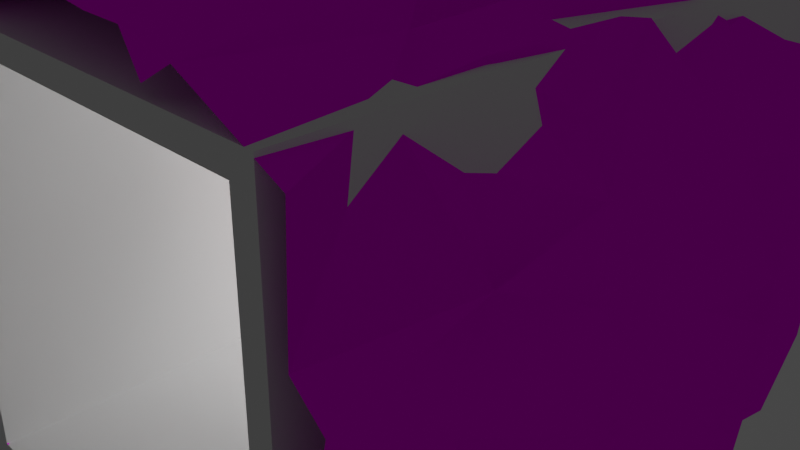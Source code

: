 # Source: cenarioTeste.blend  (saved by Blender 3.3.6; exported with 4.5.12 LTS)
import bpy
from mathutils import Matrix  # noqa: F401  (used for matrix-valued properties, if any)

bpy.ops.wm.read_factory_settings(use_empty=True)
scene = bpy.context.scene
scene.name = 'Scene'

# ---- collections
col_collection = bpy.data.collections.new('Collection'); scene.collection.children.link(col_collection)
col_laterais = bpy.data.collections.new('Laterais'); scene.collection.children.link(col_laterais)

# ---- images (referenced by path relative to the original .blend; pixels are not part of the script)
import os
ASSET_DIR = os.environ.get("B2B_ASSET_DIR", "")  # directory of the original .blend (textures are referenced by path, not embedded)
HERE = os.path.dirname(os.path.abspath(__file__))  # packed textures are extracted next to this script under _unpacked/

def load_image(name, relpath, width, height, colorspace="sRGB"):
    """Load a texture the original file referenced (path relative to the .blend, or extracted next to this script)."""
    p = next((c for c in (os.path.join(HERE, relpath), os.path.join(ASSET_DIR, relpath)) if relpath and os.path.exists(c)), "")
    if p:
        img = bpy.data.images.load(p, check_existing=True)
        img.name = name
    else:  # same state as the original file: an image datablock whose file is absent (Cycles renders it pink)
        img = bpy.data.images.new(name, width, height)
        img.source = "FILE"
        img.filepath = "//" + (relpath or name)
    img.colorspace_settings.name = colorspace
    return img
img_diffusepista = load_image('DiffusePista', 'DiffusePista.png', 1024, 1024, 'sRGB')

# ---- materials (node trees are filled in below, after node groups)
mat_olho_004 = bpy.data.materials.new('olho.004')
mat_vermeio_001 = bpy.data.materials.new('Vermeio.001')
mat_material_001 = bpy.data.materials.new('Material.001')
mat_carne = bpy.data.materials.new('Carne')

# ---- node groups
ng_auto_smooth = bpy.data.node_groups.new('Auto Smooth', 'GeometryNodeTree')
_s = ng_auto_smooth.interface.new_socket(name='Geometry', in_out='OUTPUT', socket_type='NodeSocketGeometry')
_s = ng_auto_smooth.interface.new_socket(name='Geometry', in_out='INPUT', socket_type='NodeSocketGeometry')
_s = ng_auto_smooth.interface.new_socket(name='Angle', in_out='INPUT', socket_type='NodeSocketFloat')
_s.subtype = 'ANGLE'
_s.min_value = 0.0
_s.max_value = 3.142
ng_auto_smooth.is_modifier = True
_N = ng_auto_smooth.nodes; _L = ng_auto_smooth.links
n0 = _N.new('NodeGroupOutput'); n0.name = 'Group Output'; n0.location = (480, -100)
n1 = _N.new('NodeGroupInput'); n1.name = 'Group Input'; n1.location = (-420, -300)
n2 = _N.new('NodeGroupInput'); n2.name = 'Group Input.001'; n2.location = (-60, -100)
n3 = _N.new('GeometryNodeSetShadeSmooth'); n3.name = 'Set Shade Smooth'; n3.location = (120, -100)
n3.domain = 'EDGE'
n4 = _N.new('GeometryNodeSetShadeSmooth'); n4.name = 'Set Shade Smooth.001'; n4.location = (300, -100)
n5 = _N.new('GeometryNodeInputMeshEdgeAngle'); n5.name = 'Edge Angle'; n5.location = (-420, -220)
n6 = _N.new('GeometryNodeInputEdgeSmooth'); n6.name = 'Is Edge Smooth'; n6.location = (-60, -160)
n7 = _N.new('GeometryNodeInputShadeSmooth'); n7.name = 'Is Face Smooth'; n7.location = (-240, -340)
n8 = _N.new('FunctionNodeBooleanMath'); n8.name = 'Boolean Math'; n8.location = (-60, -220)
n9 = _N.new('FunctionNodeCompare'); n9.name = 'Compare'; n9.location = (-240, -180)
n9.operation = 'LESS_EQUAL'
_L.new(n5.outputs[0], n9.inputs[0])
_L.new(n4.outputs[0], n0.inputs[0])
_L.new(n1.outputs[1], n9.inputs[1])
_L.new(n9.outputs[0], n8.inputs[0])
_L.new(n7.outputs[0], n8.inputs[1])
_L.new(n2.outputs[0], n3.inputs[0])
_L.new(n6.outputs[0], n3.inputs[1])
_L.new(n3.outputs[0], n4.inputs[0])
_L.new(n8.outputs[0], n3.inputs[2])
n0.is_active_output = True

# ---- material node trees
mat_olho_004.use_nodes = True; mat_olho_004.node_tree.nodes.clear()
_N = mat_olho_004.node_tree.nodes; _L = mat_olho_004.node_tree.links
n0 = _N.new('ShaderNodeBsdfPrincipled'); n0.name = 'Principled BSDF'; n0.location = (10, 300)
n0.distribution = 'GGX'
n0.subsurface_method = 'RANDOM_WALK_SKIN'
n0.inputs[0].default_value = (0.3032, 0.0, 0.0, 1.0)
n0.inputs[3].default_value = 1.45
n0.inputs[27].default_value = (0.0, 0.0, 0.0, 1.0)
n0.inputs[28].default_value = 1.0
n1 = _N.new('ShaderNodeOutputMaterial'); n1.name = 'Material Output'; n1.location = (300, 300)
_L.new(n0.outputs[0], n1.inputs[0])
n1.is_active_output = True
mat_vermeio_001.use_nodes = True; mat_vermeio_001.node_tree.nodes.clear()
_N = mat_vermeio_001.node_tree.nodes; _L = mat_vermeio_001.node_tree.links
n0 = _N.new('ShaderNodeBsdfPrincipled'); n0.name = 'Principled BSDF'; n0.location = (10, 300)
n0.distribution = 'GGX'
n0.subsurface_method = 'RANDOM_WALK_SKIN'
n0.inputs[0].default_value = (1.0, 1.0, 1.0, 1.0)
n0.inputs[3].default_value = 1.45
n0.inputs[27].default_value = (0.0, 0.0, 0.0, 1.0)
n0.inputs[28].default_value = 1.0
n1 = _N.new('ShaderNodeOutputMaterial'); n1.name = 'Material Output'; n1.location = (300, 300)
_L.new(n0.outputs[0], n1.inputs[0])
n1.is_active_output = True
mat_material_001.use_nodes = True; mat_material_001.node_tree.nodes.clear()
_N = mat_material_001.node_tree.nodes; _L = mat_material_001.node_tree.links
n0 = _N.new('ShaderNodeBsdfPrincipled'); n0.name = 'Principled BSDF'; n0.location = (10, 300)
n0.distribution = 'GGX'
n0.subsurface_method = 'RANDOM_WALK_SKIN'
n0.inputs[0].default_value = (0.0, 0.0, 0.0, 1.0)
n0.inputs[3].default_value = 1.45
n0.inputs[27].default_value = (0.0, 0.0, 0.0, 1.0)
n0.inputs[28].default_value = 1.0
n1 = _N.new('ShaderNodeOutputMaterial'); n1.name = 'Material Output'; n1.location = (300, 300)
_L.new(n0.outputs[0], n1.inputs[0])
n1.is_active_output = True
mat_carne.use_nodes = True; mat_carne.node_tree.nodes.clear()
_N = mat_carne.node_tree.nodes; _L = mat_carne.node_tree.links
n0 = _N.new('ShaderNodeTexNoise'); n0.name = 'Noise Texture'; n0.location = (-519, 259)
n0.inputs[2].default_value = 5.8
n0.inputs[3].default_value = 0.0
n0.inputs[4].default_value = 1.0
n0.inputs[8].default_value = 0.7
n1 = _N.new('ShaderNodeTexNoise'); n1.name = 'Musgrave Texture'; n1.location = (-351, 264)
n1.width = 150
n1.normalize = False
n1.inputs[2].default_value = 1.7
n1.inputs[3].default_value = 0.0
n1.inputs[4].default_value = 0.25
n2 = _N.new('ShaderNodeValToRGB'); n2.name = 'ColorRamp'; n2.location = (-110, 193)
while len(n2.color_ramp.elements) > 1: n2.color_ramp.elements.remove(n2.color_ramp.elements[-1])
n2.color_ramp.elements[0].position = 0.0; n2.color_ramp.elements[0].color = (1.0, 0.0, 0.0, 1.0)
_e = n2.color_ramp.elements.new(1.0); _e.color = (0.4557, 0.0, 0.0, 1.0)
n3 = _N.new('ShaderNodeBsdfPrincipled'); n3.name = 'Principled BSDF'; n3.location = (293, 298)
n3.inputs[3].default_value = 1.45
n3.inputs[13].default_value = 0.0
n3.inputs[27].default_value = (0.0, 0.0, 0.0, 1.0)
n3.inputs[28].default_value = 1.0
n4 = _N.new('ShaderNodeMixShader'); n4.name = 'Mix Shader'; n4.location = (797, 245)
n5 = _N.new('ShaderNodeOutputMaterial'); n5.name = 'Material Output'; n5.location = (1033, 293)
n6 = _N.new('ShaderNodeTexImage'); n6.name = 'Image Texture'; n6.location = (244, 918)
n6.image = img_diffusepista
n7 = _N.new('ShaderNodeBsdfPrincipled'); n7.name = 'Principled BSDF.001'; n7.location = (645, 967)
n7.distribution = 'GGX'
n7.subsurface_method = 'RANDOM_WALK_SKIN'
n7.inputs[3].default_value = 1.45
n7.inputs[13].default_value = 0.0
n7.inputs[27].default_value = (0.0, 0.0, 0.0, 1.0)
n7.inputs[28].default_value = 1.0
_L.new(n0.outputs[1], n1.inputs[0])
_L.new(n1.outputs[0], n2.inputs[0])
_L.new(n3.outputs[0], n4.inputs[1])
_L.new(n1.outputs[0], n4.inputs[0])
_L.new(n2.outputs[0], n3.inputs[0])
_L.new(n7.outputs[0], n5.inputs[0])
_L.new(n6.outputs[0], n7.inputs[0])
n5.is_active_output = True

# ---- world
world_world = bpy.data.worlds.new('World'); scene.world = world_world
world_world.use_nodes = True; world_world.node_tree.nodes.clear()
_N = world_world.node_tree.nodes; _L = world_world.node_tree.links
n0 = _N.new('ShaderNodeOutputWorld'); n0.name = 'World Output'; n0.location = (300, 300)
n1 = _N.new('ShaderNodeBackground'); n1.name = 'Background'; n1.location = (10, 300)
n1.inputs[0].default_value = (0.05088, 0.05088, 0.05088, 1.0)
_L.new(n1.outputs[0], n0.inputs[0])
n0.is_active_output = True
world_world.color = (0.05088, 0.05088, 0.05088)
world_world.use_sun_shadow = False
world_world.sun_shadow_jitter_overblur = 0.0

# ---- cameras
cam_camera = bpy.data.cameras.new('Camera')
cam_camera.clip_end = 100.0
cam_camera.ortho_scale = 7.314

# ---- lights
light_light = bpy.data.lights.new('Light', 'POINT')
light_light.transmission_factor = 0.0
light_light.energy = 1000.0
light_light.shadow_soft_size = 0.1
light_light.shadow_maximum_resolution = 0.006
light_light.use_absolute_resolution = True

# ---- meshes
me_plane_008 = bpy.data.meshes.new('Plane.008')
me_plane_008.from_pydata([(-1.018, -1.132, 0.9926), (1.339, -0.7753, -0.4246), (1.225, -0.9554, 1.172), (-1.021, -0.8852, -1.213), (0.2544, 0.2664, 0.01499), (-1.223, -1.029, 0.3471), (0.5373, -0.6866, -1.283), (0.4766, -0.8843, 1.31), (-0.4745, 0.163, 0.7416), (-0.3513, -0.4037, -1.327), (1.196, -0.5859, -1.125), (-0.3406, -0.8115, 1.173), (-0.4952, 0.2053, -0.01484), (-1.191, -0.8014, -0.4908), (0.2232, 0.2212, 0.7613), (1.25, -0.6915, 0.4117), (-1.168, -0.834, 0.7181), (-0.87, -0.006213, 0.6996), (-1.075, -0.5, -0.8435), (-0.7092, -0.806, -1.36), (0.3016, 0.092, -0.3361), (0.829, -0.6207, -1.129), (0.3172, -0.242, 1.055), (0.8484, -0.2155, 0.7622), (-0.06747, 0.2932, -0.01485), (1.345, -0.6838, 0.0145), (-1.309, -0.6457, -0.06241), (0.1316, -0.5913, -1.178), (-0.0824, 0.1739, 0.8498), (0.2745, 0.09866, 0.3912), (0.07234, -0.8215, 1.225), (-0.5028, 0.1533, 0.3652), (0.8271, -0.9205, 1.164), (1.131, -0.9358, 0.7006), (0.6489, 0.0321, 0.02993), (1.348, -0.6498, -0.8586), (-0.7048, -0.02705, 0.001003), (-0.3549, -0.003928, -0.4737), (-0.746, -1.01, 1.151), (-0.4476, 0.01648, 1.118), (-0.7892, -0.3732, 1.066), (-0.6732, -0.05739, -0.2778), (0.6656, -0.1065, -0.3481), (0.4285, -0.105, 0.985), (-0.9397, -0.1482, 0.316), (-0.06378, 0.1329, -0.3867), (-0.08974, -0.02843, 1.109), (0.6651, -0.04893, 0.3748), (-0.1139, 0.2721, 0.3884)], [], [(18, 41, 19, 3), (32, 2, 33, 43), (29, 47, 34, 4), (20, 42, 21, 6), (16, 40, 17, 5), (45, 20, 6, 27), (24, 4, 20, 45), (38, 11, 39, 40), (42, 35, 10, 21), (41, 37, 9, 19), (40, 39, 8, 17), (23, 15, 25, 47), (46, 22, 14, 28), (26, 44, 36, 13), (0, 38, 40, 16), (22, 43, 23, 14), (36, 12, 37, 41), (4, 34, 42, 20), (5, 17, 44, 26), (7, 32, 43, 22), (8, 28, 48, 31), (30, 7, 22, 46), (17, 8, 31, 44), (44, 31, 12, 36), (28, 14, 29, 48), (11, 30, 46, 39), (12, 24, 45, 37), (13, 36, 41, 18), (14, 23, 47, 29), (37, 45, 27, 9), (43, 33, 15, 23), (39, 46, 28, 8), (31, 48, 24, 12), (48, 29, 4, 24), (34, 1, 35, 42), (47, 25, 1, 34)])
_uv = me_plane_008.uv_layers.new(name='UVMap')
_uv.uv.foreach_set('vector', [0.125, 0.75, 0.25, 0.75, 0.25, 0.875, 0.125, 0.875, 0.75, 0.125, 0.875, 0.125, 0.875, 0.25, 0.75, 0.25, 0.625, 0.5, 0.75, 0.5, 0.75, 0.625, 0.625, 0.625, 0.625, 0.75, 0.75, 0.75, 0.75, 0.875, 0.625, 0.875, 0.125, 0.25, 0.25, 0.25, 0.25, 0.375, 0.125, 0.375, 0.5, 0.75, 0.625, 0.75, 0.625, 0.875, 0.5, 0.875, 0.5, 0.625, 0.625, 0.625, 0.625, 0.75, 0.5, 0.75, 0.25, 0.125, 0.375, 0.125, 0.375, 0.25, 0.25, 0.25, 0.75, 0.75, 0.875, 0.75, 0.875, 0.875, 0.75, 0.875, 0.25, 0.75, 0.375, 0.75, 0.375, 0.875, 0.25, 0.875, 0.25, 0.25, 0.375, 0.25, 0.375, 0.375, 0.25, 0.375, 0.75, 0.375, 0.875, 0.375, 0.875, 0.5, 0.75, 0.5, 0.5, 0.25, 0.625, 0.25, 0.625, 0.375, 0.5, 0.375, 0.125, 0.5, 0.25, 0.5, 0.25, 0.625, 0.125, 0.625, 0.125, 0.125, 0.25, 0.125, 0.25, 0.25, 0.125, 0.25, 0.625, 0.25, 0.75, 0.25, 0.75, 0.375, 0.625, 0.375, 0.25, 0.625, 0.375, 0.625, 0.375, 0.75, 0.25, 0.75, 0.625, 0.625, 0.75, 0.625, 0.75, 0.75, 0.625, 0.75, 0.125, 0.375, 0.25, 0.375, 0.25, 0.5, 0.125, 0.5, 0.625, 0.125, 0.75, 0.125, 0.75, 0.25, 0.625, 0.25, 0.375, 0.375, 0.5, 0.375, 0.5, 0.5, 0.375, 0.5, 0.5, 0.125, 0.625, 0.125, 0.625, 0.25, 0.5, 0.25, 0.25, 0.375, 0.375, 0.375, 0.375, 0.5, 0.25, 0.5, 0.25, 0.5, 0.375, 0.5, 0.375, 0.625, 0.25, 0.625, 0.5, 0.375, 0.625, 0.375, 0.625, 0.5, 0.5, 0.5, 0.375, 0.125, 0.5, 0.125, 0.5, 0.25, 0.375, 0.25, 0.375, 0.625, 0.5, 0.625, 0.5, 0.75, 0.375, 0.75, 0.125, 0.625, 0.25, 0.625, 0.25, 0.75, 0.125, 0.75, 0.625, 0.375, 0.75, 0.375, 0.75, 0.5, 0.625, 0.5, 0.375, 0.75, 0.5, 0.75, 0.5, 0.875, 0.375, 0.875, 0.75, 0.25, 0.875, 0.25, 0.875, 0.375, 0.75, 0.375, 0.375, 0.25, 0.5, 0.25, 0.5, 0.375, 0.375, 0.375, 0.375, 0.5, 0.5, 0.5, 0.5, 0.625, 0.375, 0.625, 0.5, 0.5, 0.625, 0.5, 0.625, 0.625, 0.5, 0.625, 0.75, 0.625, 0.875, 0.625, 0.875, 0.75, 0.75, 0.75, 0.75, 0.5, 0.875, 0.5, 0.875, 0.625, 0.75, 0.625])
me_plane_008.materials.append(mat_olho_004)
me_plane_008.materials.append(mat_vermeio_001)
me_plane_008.materials.append(mat_material_001)
me_plane_008.update()
me_plane_010 = bpy.data.meshes.new('Plane.010')
me_plane_010.from_pydata([(2.191e-09, 0.3748, 0.1468), (2.191e-09, 0.2577, -0.02851), (2.191e-09, 0.08233, -0.1457), (0.1462, 0.3748, 0.2074), (0.2702, 0.2577, 0.08342), (0.3531, 0.08233, 0.0005814), (0.2068, 0.3748, 0.3536), (0.3822, 0.2577, 0.3536), (0.4993, 0.08233, 0.3536), (0.1462, 0.3748, 0.4999), (0.2702, 0.2577, 0.6239), (0.3531, 0.08233, 0.7067), (3.387e-09, 0.3748, 0.5605), (1.949e-08, 0.2577, 0.7358), (1.949e-08, 0.08233, 0.853), (-3.122e-08, 0.416, 0.3536), (-0.1462, 0.3748, 0.4999), (-0.2702, 0.2577, 0.6239), (-0.3531, 0.08233, 0.7067), (-0.2068, 0.3748, 0.3536), (-0.3822, 0.2577, 0.3536), (-0.4993, 0.08233, 0.3536), (-0.1462, 0.3748, 0.2074), (-0.2702, 0.2577, 0.08342), (-0.3531, 0.08233, 0.0005814)], [], [(2, 1, 4, 5), (0, 15, 3), (1, 0, 3, 4), (5, 4, 7, 8), (3, 15, 6), (4, 3, 6, 7), (7, 6, 9, 10), (8, 7, 10, 11), (6, 15, 9), (10, 9, 12, 13), (11, 10, 13, 14), (9, 15, 12), (14, 13, 17, 18), (12, 15, 16), (13, 12, 16, 17), (16, 15, 19), (17, 16, 19, 20), (18, 17, 20, 21), (20, 19, 22, 23), (21, 20, 23, 24), (19, 15, 22), (24, 23, 1, 2), (22, 15, 0), (23, 22, 0, 1)])
me_plane_010.polygons.foreach_set('use_smooth', [True] * 24)
me_plane_010.polygons.foreach_set('material_index', [1, 2, 1, 1, 2, 1, 1, 1, 2, 1, 1, 2, 1, 2, 1, 2, 1, 1, 1, 1, 2, 1, 2, 1])
_uv = me_plane_010.uv_layers.new(name='UVMap')
_uv.uv.foreach_set('vector', [0.75, 0.625, 0.75, 0.75, 0.625, 0.75, 0.625, 0.625, 0.75, 0.875, 0.6875, 1.0, 0.625, 0.875, 0.75, 0.75, 0.75, 0.875, 0.625, 0.875, 0.625, 0.75, 0.625, 0.625, 0.625, 0.75, 0.5, 0.75, 0.5, 0.625, 0.625, 0.875, 0.5625, 1.0, 0.5, 0.875, 0.625, 0.75, 0.625, 0.875, 0.5, 0.875, 0.5, 0.75, 0.5, 0.75, 0.5, 0.875, 0.375, 0.875, 0.375, 0.75, 0.5, 0.625, 0.5, 0.75, 0.375, 0.75, 0.375, 0.625, 0.5, 0.875, 0.4375, 1.0, 0.375, 0.875, 0.375, 0.75, 0.375, 0.875, 0.25, 0.875, 0.25, 0.75, 0.375, 0.625, 0.375, 0.75, 0.25, 0.75, 0.25, 0.625, 0.375, 0.875, 0.3125, 1.0, 0.25, 0.875, 0.25, 0.625, 0.25, 0.75, 0.125, 0.75, 0.125, 0.625, 0.25, 0.875, 0.1875, 1.0, 0.125, 0.875, 0.25, 0.75, 0.25, 0.875, 0.125, 0.875, 0.125, 0.75, 0.125, 0.875, 0.0625, 1.0, 0.0, 0.875, 0.125, 0.75, 0.125, 0.875, 0.0, 0.875, 0.0, 0.75, 0.125, 0.625, 0.125, 0.75, 0.0, 0.75, 0.0, 0.625, 1.0, 0.75, 1.0, 0.875, 0.875, 0.875, 0.875, 0.75, 1.0, 0.625, 1.0, 0.75, 0.875, 0.75, 0.875, 0.625, 1.0, 0.875, 0.9375, 1.0, 0.875, 0.875, 0.875, 0.625, 0.875, 0.75, 0.75, 0.75, 0.75, 0.625, 0.875, 0.875, 0.8125, 1.0, 0.75, 0.875, 0.875, 0.75, 0.875, 0.875, 0.75, 0.875, 0.75, 0.75])
me_plane_010.materials.append(mat_olho_004)
me_plane_010.materials.append(mat_vermeio_001)
me_plane_010.materials.append(mat_material_001)
me_plane_010.update()
me_plane_007 = bpy.data.meshes.new('Plane.007')
me_plane_007.from_pydata([(-2.046, -3.5, -2.327), (2.472, -3.5, -2.802), (2.978, -0.3481, -0.8862), (1.469, 0.7642, -2.586), (-2.525, -1.169, 2.45), (-1.187, 2.553, 2.509), (1.314, -3.5, 2.609), (-2.899, -1.996, -2.284), (-3.128, -3.5, -0.6297), (0.6719, -3.5, 2.953), (1.562, 2.488, -2.804), (-1.71, 2.438, 2.649), (-1.582, 0.1569, -2.676), (-3.072, -1.589, 0.6481), (3.203, 0.9564, 1.384), (3.008, -2.216, -0.6724), (-1.153, -0.1837, 2.782), (1.243, -1.526, 2.829), (-3.259, 1.168, 0.428), (2.34, -1.397, 2.561), (2.122, 0.3591, 2.467), (3.055, -0.7683, 0.5894), (-2.501, 1.437, 2.445), (3.104, 1.928, -0.2358), (-0.2158, -0.3404, 3.074), (2.814, -3.5, -0.3813), (-3.082, -0.7749, -0.3548), (-2.558, -3.5, 1.082), (-2.567, 0.5714, 2.102), (-1.185, 2.589, -2.751), (2.444, -1.693, 1.868), (-1.099, -3.5, 2.839), (1.537, -1.337, 2.573), (-1.554, 0.7382, -2.952), (2.355, -2.348, 2.472), (0.2828, -1.877, 3.05), (-0.2407, -1.929, -3.211), (3.065, -3.5, 0.774), (-3.051, 2.47, 0.6854), (-2.544, 0.6891, 1.023), (-2.591, -3.5, 2.03), (-1.703, -3.5, 2.506), (1.726, -1.269, -2.736), (-2.175, -0.9153, -2.558), (-3.251, -3.5, 0.7572), (-1.989, 0.1543, 2.673), (2.897, 2.401, -0.9844), (-2.855, -3.5, -1.834), (-2.415, -3.5, 2.525), (2.006, 2.686, -2.63), (2.305, 2.662, 2.31), (0.7389, -0.2799, 3.091), (2.677, -0.5777, 1.966), (-2.415, -2.675, -2.479), (2.561, -1.431, -1.452), (2.798, 0.9226, -1.35), (3.049, -2.353, 0.1633), (-1.532, -1.577, 2.596), (-1.478, -1.02, 2.615), (-0.7966, -3.5, 3.104), (0.8243, 1.645, 3.131), (1.283, 0.6623, 2.53), (2.571, 1.449, 2.257), (2.131, 0.898, 2.87), (2.643, 0.1539, 2.597), (-1.407, 1.146, 2.298), (-0.4308, 2.042, 3.031), (-1.05, 1.584, 3.071), (-0.9606, -1.428, -2.915), (-1.613, 1.887, -2.804), (-0.5328, 0.8462, -3.143), (-0.137, -0.04517, -3.146), (2.511, -2.216, -2.661), (2.736, -3.5, -1.638), (2.893, 2.084, -2.551), (-2.305, 2.005, -2.435), (-2.665, 2.504, -2.095), (-2.706, -2.003, 2.149), (-2.793, -0.676, -1.513), (-2.99, 2.289, -0.8017), (-2.582, 0.294, -1.695), (2.704, -0.2754, 1.199), (1.105, -3.5, 2.952), (1.556, -3.5, -2.571), (1.479, -2.482, -2.91), (2.721, -3.5, 1.077), (-1.344, -2.424, 2.774), (-1.505, -2.371, -2.805), (2.083, 0.1169, -2.747), (-2.952, -3.006, 1.326), (-2.648, -1.421, 1.149), (-2.643, 0.124, -2.511), (-3.227, 0.5003, -0.6247), (2.982, 0.9375, -0.1708), (2.754, 0.1568, -2.04), (0.8275, 1.954, -3.062), (1.692, -3.5, 2.83), (-0.7521, -2.268, 3.297), (3.213, -2.175, 1.352), (-3.221, 0.1737, 0.5343), (-2.655, -0.1573, 1.753), (1.128, -3.5, -2.803), (-2.097, -3.5, -3.111), (0.8389, -0.716, -3.419), (-2.821, -1.612, -0.9105), (2.776, -0.6233, -2.502), (-0.9281, -3.5, -3.059), (2.784, -3.5, 2.327), (2.446, 2.615, -2.692), (-0.9071, 2.809, -2.966), (-2.692, 2.631, 2.175), (1.266, 2.535, 2.724), (-0.6306, 2.712, 2.976), (2.9, 2.682, -0.1805), (-2.651, 2.822, 1.383), (0.8422, 2.634, -2.721), (2.932, 2.452, 0.9385), (-1.809, 2.547, -2.709), (1.831, 2.576, 2.903), (2.688, 2.687, -2.245), (0.02015, 2.366, -3.051), (-2.046, 3.5, -2.327), (2.472, 3.5, -2.802), (1.314, 3.5, 2.609), (-3.128, 3.5, -0.6297), (0.6719, 3.5, 2.953), (2.814, 3.5, -0.3813), (-2.558, 3.5, 1.082), (-1.099, 3.5, 2.839), (3.065, 3.5, 0.774), (-2.591, 3.5, 2.03), (-1.703, 3.5, 2.506), (-3.251, 3.5, 0.7572), (-2.855, 3.5, -1.834), (-2.415, 3.5, 2.525), (-0.7966, 3.5, 3.104), (2.736, 3.5, -1.638), (1.105, 3.5, 2.952), (1.556, 3.5, -2.571), (2.721, 3.5, 1.077), (1.692, 3.5, 2.83), (1.128, 3.5, -2.803), (-2.097, 3.5, -3.111), (-0.9281, 3.5, -3.059), (2.784, 3.5, 2.327)], [], [(87, 68, 43), (60, 24, 66), (58, 86, 57), (56, 98, 21), (3, 10, 95), (71, 103, 3), (54, 15, 56), (74, 55, 46), (93, 21, 14), (92, 18, 26), (75, 80, 91), (90, 100, 4), (61, 51, 60), (82, 35, 96), (86, 41, 57), (39, 22, 28), (41, 48, 57), (45, 28, 22), (87, 36, 68), (73, 25, 15), (14, 81, 64), (79, 38, 18), (79, 18, 92), (80, 79, 92), (76, 79, 80), (44, 89, 27), (8, 13, 44), (0, 53, 47), (21, 93, 55), (14, 62, 116), (74, 94, 55), (46, 23, 113), (55, 93, 46), (1, 73, 72), (72, 54, 105), (3, 74, 10), (117, 69, 29), (69, 120, 29), (53, 0, 102), (12, 36, 71), (67, 11, 66), (112, 11, 5), (16, 65, 67), (65, 45, 22), (62, 63, 111), (111, 60, 66), (34, 32, 19), (34, 19, 30), (17, 35, 51), (35, 24, 51), (17, 51, 32), (59, 86, 97), (25, 37, 15), (81, 19, 52), (18, 38, 39), (18, 99, 26), (13, 99, 90), (99, 39, 100), (59, 31, 86), (61, 60, 63), (20, 32, 63), (12, 33, 69), (12, 69, 117), (75, 76, 80), (26, 13, 104), (84, 1, 72), (111, 66, 112), (43, 68, 12, 91), (108, 74, 119), (48, 77, 4), (70, 71, 120), (72, 42, 84), (96, 6, 82), (100, 28, 45), (81, 30, 19), (103, 36, 42), (36, 101, 84), (16, 24, 97), (62, 20, 63), (111, 63, 60), (65, 16, 45), (11, 65, 22), (67, 65, 11), (12, 68, 36), (48, 40, 77), (43, 80, 78), (43, 104, 7), (77, 90, 4), (87, 106, 36), (16, 4, 45), (38, 114, 110), (30, 98, 34), (98, 37, 85), (17, 96, 35), (82, 9, 35), (60, 51, 24), (3, 88, 94), (3, 42, 88), (15, 54, 73), (14, 64, 20), (81, 52, 64), (104, 43, 78), (53, 104, 47), (47, 104, 8), (43, 91, 80), (80, 92, 78), (14, 20, 62), (55, 94, 54), (3, 94, 74), (46, 93, 23), (54, 72, 73), (105, 42, 72), (94, 105, 54), (54, 56, 2), (115, 95, 10), (120, 71, 95), (10, 74, 49), (75, 91, 12), (117, 75, 12), (120, 69, 70), (110, 11, 22), (43, 53, 87), (43, 7, 53), (112, 66, 11), (66, 24, 67), (50, 62, 111), (32, 96, 17), (20, 19, 32), (97, 35, 59), (35, 9, 59), (35, 97, 24), (103, 71, 36), (36, 106, 101), (36, 84, 42), (81, 21, 98), (56, 15, 37), (81, 98, 30), (2, 56, 21), (52, 19, 64), (99, 100, 90), (26, 99, 13), (99, 18, 39), (4, 100, 45), (39, 28, 100), (83, 84, 101), (57, 48, 4), (57, 4, 58), (86, 31, 41), (102, 106, 87), (103, 42, 3), (21, 81, 14), (53, 7, 104), (26, 104, 78), (2, 21, 55), (88, 42, 105), (88, 105, 94), (83, 1, 84), (34, 107, 96), (50, 116, 62), (23, 116, 113), (119, 74, 46), (108, 49, 74), (109, 29, 120), (33, 12, 71, 70), (67, 24, 16), (95, 71, 3), (38, 110, 22, 39), (90, 77, 40, 89), (2, 55, 54), (40, 27, 89), (23, 93, 14, 116), (92, 26, 78), (97, 86, 58, 16), (33, 70, 69), (96, 32, 34), (20, 64, 19), (4, 16, 58), (98, 56, 37), (32, 51, 61, 63), (13, 90, 89, 44), (102, 87, 53), (8, 104, 13), (85, 107, 34, 98), (50, 111, 118), (95, 115, 120), (136, 122, 119), (121, 133, 76), (122, 49, 108), (113, 129, 126), (132, 127, 114), (118, 140, 50), (111, 125, 137), (112, 135, 125), (135, 112, 128), (5, 131, 128), (11, 134, 131), (110, 130, 134), (114, 127, 130), (124, 132, 38), (111, 123, 140), (112, 5, 128), (133, 124, 79), (117, 142, 121), (46, 126, 136), (29, 109, 143, 142, 117), (120, 141, 143), (10, 141, 115), (49, 138, 10), (122, 108, 119), (119, 46, 136), (46, 113, 126), (113, 116, 129), (116, 50, 139), (50, 140, 144), (118, 111, 140), (111, 137, 123), (111, 112, 125), (50, 144, 139), (5, 11, 131), (11, 110, 134), (110, 114, 130), (38, 132, 114), (79, 124, 38), (76, 133, 79), (75, 121, 76), (75, 117, 121), (109, 120, 143), (120, 115, 141), (10, 138, 141), (49, 122, 138), (116, 139, 129)])
me_plane_007.polygons.foreach_set('use_smooth', [True] * 231)
_uv = me_plane_007.uv_layers.new(name='UVMap')
_uv.uv.foreach_set('vector', [0.2965, 0.1996, 0.2517, 0.2266, 0.2252, 0.1657, 0.09654, 0.7288, 0.1912, 0.7785, 0.07561, 0.7897, 0.2252, 0.8454, 0.2904, 0.835, 0.2514, 0.8476, 0.2976, 0.5277, 0.2893, 0.5832, 0.222, 0.5497, 0.1528, 0.3489, 0.0716, 0.3477, 0.09663, 0.3132, 0.1879, 0.2674, 0.221, 0.3081, 0.1528, 0.3489, 0.2547, 0.4492, 0.2934, 0.4884, 0.2976, 0.5277, 0.09, 0.406, 0.142, 0.455, 0.07393, 0.4715, 0.1405, 0.5109, 0.222, 0.5497, 0.1384, 0.584, 0.1622, 0.06475, 0.1335, 0.01819, 0.2188, 0.0542, 0.09084, 0.1592, 0.1712, 0.1198, 0.1758, 0.1542, 0.2437, 0.9535, 0.1849, 0.9273, 0.2335, 0.895, 0.1416, 0.7057, 0.1876, 0.7324, 0.09654, 0.7288, 0.341, 0.7167, 0.2649, 0.7522, 0.3421, 0.6893, 0.2904, 0.835, 0.3404, 0.8542, 0.2514, 0.8476, 0.1446, 0.9578, 0.1086, 0.897, 0.1495, 0.9107, 0.3404, 0.8542, 0.341, 0.8869, 0.2514, 0.8476, 0.1692, 0.8723, 0.1495, 0.9107, 0.1086, 0.897, 0.2965, 0.1996, 0.2757, 0.2616, 0.2517, 0.2266, 0.3516, 0.4415, 0.3533, 0.5012, 0.2934, 0.4884, 0.1384, 0.584, 0.2013, 0.5831, 0.179, 0.6357, 0.08099, 0.07373, 0.07509, 0.006027, 0.1335, 0.01819, 0.08099, 0.07373, 0.1335, 0.01819, 0.1622, 0.06475, 0.1712, 0.1198, 0.08099, 0.07373, 0.1622, 0.06475, 0.06747, 0.1348, 0.08099, 0.07373, 0.1712, 0.1198, 0.3426, 0.985, 0.3218, 0.9519, 0.3546, 0.9528, 0.3414, 0.06089, 0.2546, 0.01009, 0.3381, 5.957e-05, 0.3548, 0.1502, 0.3127, 0.1531, 0.3451, 0.1131, 0.222, 0.5497, 0.1405, 0.5109, 0.142, 0.455, 0.1384, 0.584, 0.1114, 0.6325, 0.06615, 0.5617, 0.09, 0.406, 0.1789, 0.4202, 0.142, 0.455, 0.07393, 0.4715, 0.09411, 0.5072, 0.059, 0.5074, 0.142, 0.455, 0.1405, 0.5109, 0.07393, 0.4715, 0.3517, 0.387, 0.3516, 0.4415, 0.2917, 0.3919, 0.2917, 0.3919, 0.2547, 0.4492, 0.2195, 0.4029, 0.1528, 0.3489, 0.09, 0.406, 0.0716, 0.3477, 0.06109, 0.1853, 0.096, 0.1963, 0.06296, 0.2174, 0.096, 0.1963, 0.07597, 0.2766, 0.06296, 0.2174, 0.3127, 0.1531, 0.3548, 0.1502, 0.3532, 0.1819, 0.176, 0.1971, 0.2757, 0.2616, 0.1879, 0.2674, 0.09935, 0.8174, 0.0594, 0.8571, 0.07561, 0.7897, 0.04458, 0.8019, 0.0594, 0.8571, 0.04265, 0.8366, 0.1825, 0.8279, 0.121, 0.8509, 0.09935, 0.8174, 0.121, 0.8509, 0.1692, 0.8723, 0.1086, 0.897, 0.1114, 0.6325, 0.135, 0.668, 0.04868, 0.6999, 0.04868, 0.6999, 0.09654, 0.7288, 0.07561, 0.7897, 0.29, 0.6508, 0.2398, 0.6876, 0.2437, 0.6516, 0.29, 0.6508, 0.2437, 0.6516, 0.2599, 0.6208, 0.2488, 0.7058, 0.2649, 0.7522, 0.1876, 0.7324, 0.2649, 0.7522, 0.1912, 0.7785, 0.1876, 0.7324, 0.2488, 0.7058, 0.1876, 0.7324, 0.2398, 0.6876, 0.3383, 0.8033, 0.2904, 0.835, 0.2821, 0.8004, 0.3533, 0.5012, 0.3508, 0.5579, 0.2934, 0.4884, 0.2013, 0.5831, 0.2437, 0.6516, 0.2086, 0.6175, 0.1266, 0.9999, 0.06491, 0.9856, 0.1446, 0.9578, 0.1335, 0.01819, 0.1773, 0.01418, 0.2188, 0.0542, 0.2516, 0.9825, 0.172, 0.9906, 0.2437, 0.9535, 0.172, 0.9906, 0.1446, 0.9578, 0.1849, 0.9273, 0.3383, 0.8033, 0.3394, 0.8219, 0.2904, 0.835, 0.1416, 0.7057, 0.09654, 0.7288, 0.135, 0.668, 0.163, 0.6564, 0.2398, 0.6876, 0.135, 0.668, 0.176, 0.1971, 0.1478, 0.2065, 0.096, 0.1963, 0.176, 0.1971, 0.096, 0.1963, 0.06109, 0.1853, 0.09084, 0.1592, 0.06747, 0.1348, 0.1712, 0.1198, 0.2188, 0.0542, 0.2546, 0.01009, 0.2579, 0.08084, 0.3039, 0.3414, 0.3517, 0.387, 0.2917, 0.3919, 0.04868, 0.6999, 0.07561, 0.7897, 0.04458, 0.8019, 0.2252, 0.1657, 0.2517, 0.2266, 0.176, 0.1971, 0.1758, 0.1542, 0.06525, 0.3901, 0.09, 0.406, 0.06252, 0.4138, 0.341, 0.8869, 0.272, 0.9104, 0.2335, 0.895, 0.1461, 0.2505, 0.1879, 0.2674, 0.07597, 0.2766, 0.2917, 0.3919, 0.2474, 0.3545, 0.3039, 0.3414, 0.3421, 0.6893, 0.3549, 0.7047, 0.341, 0.7167, 0.1849, 0.9273, 0.1495, 0.9107, 0.1692, 0.8723, 0.2013, 0.5831, 0.2599, 0.6208, 0.2437, 0.6516, 0.221, 0.3081, 0.2757, 0.2616, 0.2474, 0.3545, 0.2757, 0.2616, 0.35, 0.3229, 0.3039, 0.3414, 0.1825, 0.8279, 0.1912, 0.7785, 0.2821, 0.8004, 0.1114, 0.6325, 0.163, 0.6564, 0.135, 0.668, 0.04868, 0.6999, 0.135, 0.668, 0.09654, 0.7288, 0.121, 0.8509, 0.1825, 0.8279, 0.1692, 0.8723, 0.0594, 0.8571, 0.121, 0.8509, 0.1086, 0.897, 0.09935, 0.8174, 0.121, 0.8509, 0.0594, 0.8571, 0.176, 0.1971, 0.2517, 0.2266, 0.2757, 0.2616, 0.341, 0.8869, 0.342, 0.9113, 0.272, 0.9104, 0.2252, 0.1657, 0.1712, 0.1198, 0.2144, 0.1083, 0.2252, 0.1657, 0.2579, 0.08084, 0.274, 0.1364, 0.272, 0.9104, 0.2437, 0.9535, 0.2335, 0.895, 0.2965, 0.1996, 0.3464, 0.2312, 0.2757, 0.2616, 0.1825, 0.8279, 0.2335, 0.895, 0.1692, 0.8723, 0.06491, 0.9856, 0.04167, 0.9515, 0.05177, 0.9132, 0.2599, 0.6208, 0.2893, 0.5832, 0.29, 0.6508, 0.2893, 0.5832, 0.3508, 0.5579, 0.3549, 0.5787, 0.2488, 0.7058, 0.3421, 0.6893, 0.2649, 0.7522, 0.341, 0.7167, 0.3403, 0.7365, 0.2649, 0.7522, 0.09654, 0.7288, 0.1876, 0.7324, 0.1912, 0.7785, 0.1528, 0.3489, 0.1871, 0.3737, 0.1789, 0.4202, 0.1528, 0.3489, 0.2474, 0.3545, 0.1871, 0.3737, 0.2934, 0.4884, 0.2547, 0.4492, 0.3516, 0.4415, 0.1384, 0.584, 0.179, 0.6357, 0.163, 0.6564, 0.2013, 0.5831, 0.2086, 0.6175, 0.179, 0.6357, 0.2579, 0.08084, 0.2252, 0.1657, 0.2144, 0.1083, 0.3127, 0.1531, 0.2579, 0.08084, 0.3451, 0.1131, 0.3451, 0.1131, 0.2579, 0.08084, 0.3414, 0.06089, 0.2252, 0.1657, 0.1758, 0.1542, 0.1712, 0.1198, 0.1712, 0.1198, 0.1622, 0.06475, 0.2144, 0.1083, 0.1384, 0.584, 0.163, 0.6564, 0.1114, 0.6325, 0.142, 0.455, 0.1789, 0.4202, 0.2547, 0.4492, 0.1528, 0.3489, 0.1789, 0.4202, 0.09, 0.406, 0.07393, 0.4715, 0.1405, 0.5109, 0.09411, 0.5072, 0.2547, 0.4492, 0.2917, 0.3919, 0.3516, 0.4415, 0.2195, 0.4029, 0.2474, 0.3545, 0.2917, 0.3919, 0.1789, 0.4202, 0.2195, 0.4029, 0.2547, 0.4492, 0.2547, 0.4492, 0.2976, 0.5277, 0.2026, 0.4799, 0.06405, 0.3162, 0.09663, 0.3132, 0.0716, 0.3477, 0.07597, 0.2766, 0.1879, 0.2674, 0.09663, 0.3132, 0.0716, 0.3477, 0.09, 0.406, 0.0619, 0.3695, 0.09084, 0.1592, 0.1758, 0.1542, 0.176, 0.1971, 0.06109, 0.1853, 0.09084, 0.1592, 0.176, 0.1971, 0.07597, 0.2766, 0.096, 0.1963, 0.1461, 0.2505, 0.05177, 0.9132, 0.0594, 0.8571, 0.1086, 0.897, 0.2252, 0.1657, 0.3127, 0.1531, 0.2965, 0.1996, 0.2252, 0.1657, 0.274, 0.1364, 0.3127, 0.1531, 0.04458, 0.8019, 0.07561, 0.7897, 0.0594, 0.8571, 0.07561, 0.7897, 0.1912, 0.7785, 0.09935, 0.8174, 0.04761, 0.6398, 0.1114, 0.6325, 0.04868, 0.6999, 0.2398, 0.6876, 0.3421, 0.6893, 0.2488, 0.7058, 0.163, 0.6564, 0.2437, 0.6516, 0.2398, 0.6876, 0.2821, 0.8004, 0.2649, 0.7522, 0.3383, 0.8033, 0.2649, 0.7522, 0.3403, 0.7365, 0.3383, 0.8033, 0.2649, 0.7522, 0.2821, 0.8004, 0.1912, 0.7785, 0.221, 0.3081, 0.1879, 0.2674, 0.2757, 0.2616, 0.2757, 0.2616, 0.3464, 0.2312, 0.35, 0.3229, 0.2757, 0.2616, 0.3039, 0.3414, 0.2474, 0.3545, 0.2013, 0.5831, 0.222, 0.5497, 0.2893, 0.5832, 0.2976, 0.5277, 0.2934, 0.4884, 0.3508, 0.5579, 0.2013, 0.5831, 0.2893, 0.5832, 0.2599, 0.6208, 0.2026, 0.4799, 0.2976, 0.5277, 0.222, 0.5497, 0.2086, 0.6175, 0.2437, 0.6516, 0.179, 0.6357, 0.172, 0.9906, 0.1849, 0.9273, 0.2437, 0.9535, 0.2188, 0.0542, 0.1773, 0.01418, 0.2546, 0.01009, 0.172, 0.9906, 0.1266, 0.9999, 0.1446, 0.9578, 0.2335, 0.895, 0.1849, 0.9273, 0.1692, 0.8723, 0.1446, 0.9578, 0.1495, 0.9107, 0.1849, 0.9273, 0.3534, 0.3444, 0.3039, 0.3414, 0.35, 0.3229, 0.2514, 0.8476, 0.341, 0.8869, 0.2335, 0.895, 0.2514, 0.8476, 0.2335, 0.895, 0.2252, 0.8454, 0.2904, 0.835, 0.3394, 0.8219, 0.3404, 0.8542, 0.3532, 0.1819, 0.3464, 0.2312, 0.2965, 0.1996, 0.221, 0.3081, 0.2474, 0.3545, 0.1528, 0.3489, 0.222, 0.5497, 0.2013, 0.5831, 0.1384, 0.584, 0.3127, 0.1531, 0.274, 0.1364, 0.2579, 0.08084, 0.2188, 0.0542, 0.2579, 0.08084, 0.2144, 0.1083, 0.2026, 0.4799, 0.222, 0.5497, 0.142, 0.455, 0.1871, 0.3737, 0.2474, 0.3545, 0.2195, 0.4029, 0.1871, 0.3737, 0.2195, 0.4029, 0.1789, 0.4202, 0.3534, 0.3444, 0.3517, 0.387, 0.3039, 0.3414, 0.29, 0.6508, 0.3467, 0.6357, 0.3421, 0.6893, 0.04761, 0.6398, 0.06615, 0.5617, 0.1114, 0.6325, 0.09411, 0.5072, 0.06615, 0.5617, 0.059, 0.5074, 0.06252, 0.4138, 0.09, 0.406, 0.07393, 0.4715, 0.06525, 0.3901, 0.0619, 0.3695, 0.09, 0.406, 0.0522, 0.2342, 0.06296, 0.2174, 0.07597, 0.2766, 0.1478, 0.2065, 0.176, 0.1971, 0.1879, 0.2674, 0.1461, 0.2505, 0.09935, 0.8174, 0.1912, 0.7785, 0.1825, 0.8279, 0.09663, 0.3132, 0.1879, 0.2674, 0.1528, 0.3489, 0.06491, 0.9856, 0.05177, 0.9132, 0.1086, 0.897, 0.1446, 0.9578, 0.2437, 0.9535, 0.272, 0.9104, 0.342, 0.9113, 0.3218, 0.9519, 0.2026, 0.4799, 0.142, 0.455, 0.2547, 0.4492, 0.342, 0.9113, 0.3546, 0.9528, 0.3218, 0.9519, 0.09411, 0.5072, 0.1405, 0.5109, 0.1384, 0.584, 0.06615, 0.5617, 0.1622, 0.06475, 0.2188, 0.0542, 0.2144, 0.1083, 0.2821, 0.8004, 0.2904, 0.835, 0.2252, 0.8454, 0.1825, 0.8279, 0.1478, 0.2065, 0.1461, 0.2505, 0.096, 0.1963, 0.3421, 0.6893, 0.2398, 0.6876, 0.29, 0.6508, 0.163, 0.6564, 0.179, 0.6357, 0.2437, 0.6516, 0.2335, 0.895, 0.1825, 0.8279, 0.2252, 0.8454, 0.2893, 0.5832, 0.2976, 0.5277, 0.3508, 0.5579, 0.2398, 0.6876, 0.1876, 0.7324, 0.1416, 0.7057, 0.135, 0.668, 0.2516, 0.9825, 0.2437, 0.9535, 0.3218, 0.9519, 0.3426, 0.985, 0.3532, 0.1819, 0.2965, 0.1996, 0.3127, 0.1531, 0.3414, 0.06089, 0.2579, 0.08084, 0.2546, 0.01009, 0.3549, 0.5787, 0.3467, 0.6357, 0.29, 0.6508, 0.2893, 0.5832, 0.04761, 0.6398, 0.04868, 0.6999, 0.03582, 0.6752, 0.09663, 0.3132, 0.06405, 0.3162, 0.07597, 0.2766, 0.02641, 0.4409, 0.0246, 0.3899, 0.06252, 0.4138, 0.0191, 0.1581, 0.02364, 0.1171, 0.06747, 0.1348, 0.0246, 0.3899, 0.0619, 0.3695, 0.06525, 0.3901, 0.059, 0.5074, 0.01863, 0.5477, 0.02311, 0.4956, 0.01829, 0.9976, 0.008562, 0.9639, 0.04167, 0.9515, 0.03582, 0.6752, 0.0004884, 0.6787, 0.04761, 0.6398, 0.04868, 0.6999, 0.003477, 0.7343, 0.001144, 0.7156, 0.04458, 0.8019, 0.0008719, 0.8071, 0.003477, 0.7343, 0.0008719, 0.8071, 0.04458, 0.8019, 0.001314, 0.8269, 0.04265, 0.8366, 0.005222, 0.8635, 0.001314, 0.8269, 0.0594, 0.8571, 0.008498, 0.896, 0.005222, 0.8635, 0.05177, 0.9132, 0.01013, 0.9202, 0.008498, 0.896, 0.04167, 0.9515, 0.008562, 0.9639, 0.01013, 0.9202, 0.02648, 0.06258, 0.02849, 0.0005355, 0.07509, 0.006027, 0.04868, 0.6999, 5.957e-05, 0.6979, 0.0004884, 0.6787, 0.04458, 0.8019, 0.04265, 0.8366, 0.001314, 0.8269, 0.02364, 0.1171, 0.02648, 0.06258, 0.08099, 0.07373, 0.06109, 0.1853, 0.009564, 0.1864, 0.0191, 0.1581, 0.07393, 0.4715, 0.02311, 0.4956, 0.02641, 0.4409, 0.06296, 0.2174, 0.0522, 0.2342, 0.02078, 0.2361, 0.009564, 0.1864, 0.06109, 0.1853, 0.07597, 0.2766, 0.02621, 0.3279, 0.02078, 0.2361, 0.0716, 0.3477, 0.02621, 0.3279, 0.06405, 0.3162, 0.0619, 0.3695, 0.025, 0.3493, 0.0716, 0.3477, 0.0246, 0.3899, 0.06525, 0.3901, 0.06252, 0.4138, 0.06252, 0.4138, 0.07393, 0.4715, 0.02641, 0.4409, 0.07393, 0.4715, 0.059, 0.5074, 0.02311, 0.4956, 0.059, 0.5074, 0.06615, 0.5617, 0.01863, 0.5477, 0.06615, 0.5617, 0.04761, 0.6398, 0.01651, 0.5676, 0.04761, 0.6398, 0.0004884, 0.6787, 0.0002104, 0.622, 0.03582, 0.6752, 0.04868, 0.6999, 0.0004884, 0.6787, 0.04868, 0.6999, 0.001144, 0.7156, 5.957e-05, 0.6979, 0.04868, 0.6999, 0.04458, 0.8019, 0.003477, 0.7343, 0.04761, 0.6398, 0.0002104, 0.622, 0.01651, 0.5676, 0.04265, 0.8366, 0.0594, 0.8571, 0.005222, 0.8635, 0.0594, 0.8571, 0.05177, 0.9132, 0.008498, 0.896, 0.05177, 0.9132, 0.04167, 0.9515, 0.01013, 0.9202, 0.06491, 0.9856, 0.01829, 0.9976, 0.04167, 0.9515, 0.08099, 0.07373, 0.02648, 0.06258, 0.07509, 0.006027, 0.06747, 0.1348, 0.02364, 0.1171, 0.08099, 0.07373, 0.09084, 0.1592, 0.0191, 0.1581, 0.06747, 0.1348, 0.09084, 0.1592, 0.06109, 0.1853, 0.0191, 0.1581, 0.0522, 0.2342, 0.07597, 0.2766, 0.02078, 0.2361, 0.07597, 0.2766, 0.06405, 0.3162, 0.02621, 0.3279, 0.0716, 0.3477, 0.025, 0.3493, 0.02621, 0.3279, 0.0619, 0.3695, 0.0246, 0.3899, 0.025, 0.3493, 0.06615, 0.5617, 0.01651, 0.5676, 0.01863, 0.5477])
me_plane_007.materials.append(mat_carne)
me_plane_007.update()
me_cube_001 = bpy.data.meshes.new('Cube.001')
me_cube_001.from_pydata([(-2.229, -3.5, -2.229), (-2.229, -3.5, 2.229), (-2.229, 3.5, -2.229), (-2.229, 3.5, 2.229), (2.229, -3.5, -2.229), (2.229, -3.5, 2.229), (2.229, 3.5, -2.229), (2.229, 3.5, 2.229), (-2.5, -3.5, -2.5), (-2.5, -3.5, 2.5), (-2.5, 3.5, 2.5), (-2.5, 3.5, -2.5), (2.5, 3.5, -2.5), (2.5, 3.5, 2.5), (2.5, -3.5, 2.5), (2.5, -3.5, -2.5)], [], [(8, 9, 10, 11), (12, 13, 14, 15), (11, 12, 15, 8), (13, 10, 9, 14), (0, 1, 9, 8), (3, 2, 11, 10), (2, 6, 12, 11), (7, 3, 10, 13), (6, 7, 13, 12), (5, 4, 15, 14), (4, 0, 8, 15), (1, 5, 14, 9), (3, 7, 5, 1), (7, 6, 4, 5), (6, 2, 0, 4), (2, 3, 1, 0)])
_uv = me_cube_001.uv_layers.new(name='UVMap')
_uv.uv.foreach_set('vector', [0.375, 0.0, 0.625, 0.0, 0.625, 0.25, 0.375, 0.25, 0.375, 0.5, 0.625, 0.5, 0.625, 0.75, 0.375, 0.75, 0.125, 0.5, 0.375, 0.5, 0.375, 0.75, 0.125, 0.75, 0.625, 0.5, 0.875, 0.5, 0.875, 0.75, 0.625, 0.75, 0.3885, 0.9865, 0.6115, 0.9865, 0.625, 1.0, 0.375, 1.0, 0.6115, 0.2635, 0.3885, 0.2635, 0.375, 0.25, 0.625, 0.25, 0.3885, 0.2635, 0.3885, 0.4865, 0.375, 0.5, 0.375, 0.25, 0.6115, 0.4865, 0.6115, 0.2635, 0.625, 0.25, 0.625, 0.5, 0.3885, 0.4865, 0.6115, 0.4865, 0.625, 0.5, 0.375, 0.5, 0.6115, 0.7635, 0.3885, 0.7635, 0.375, 0.75, 0.625, 0.75, 0.3885, 0.7635, 0.3885, 0.9865, 0.375, 1.0, 0.375, 0.75, 0.6115, 0.9865, 0.6115, 0.7635, 0.625, 0.75, 0.625, 1.0, 0.6115, 0.2635, 0.6115, 0.4865, 0.6115, 0.7635, 0.6115, 0.9865, 0.6115, 0.4865, 0.3885, 0.4865, 0.3885, 0.7635, 0.6115, 0.7635, 0.3885, 0.4865, 0.3885, 0.2635, 0.3885, 0.9865, 0.3885, 0.7635, 0.3885, 0.2635, 0.6115, 0.2635, 0.6115, 0.9865, 0.3885, 0.9865])
me_cube_001.use_remesh_fix_poles = True
me_cube_001.use_remesh_preserve_attributes = False
me_cube_001.update()

# ---- objects
ob_light = bpy.data.objects.new('Light', light_light)
ob_camera = bpy.data.objects.new('Camera', cam_camera)
ob_olho_001 = bpy.data.objects.new('Olho.001', me_plane_008)
ob_olho_002 = bpy.data.objects.new('Olho.002', me_plane_010)
ob_corredorcarne = bpy.data.objects.new('CorredorCarne', me_plane_007)
ob_corredorgenerico = bpy.data.objects.new('CorredorGenerico', me_cube_001)

# ---- transforms, parenting, visibility, modifiers, constraints
ob_light.location = (0.0, 5.099, 0.0)
ob_light.rotation_euler = (0.6503, 0.05522, 1.866)
ob_light.lock_rotations_4d = False
ob_light.empty_display_type = 'ARROWS'
ob_light.color = (0.0, 0.0, 0.0, 0.0)
ob_light.lineart.crease_threshold = 0.0
ob_camera.location = (7.359, -6.926, 4.958)
ob_camera.rotation_euler = (1.109, 0.0, 0.8149)
ob_camera.lock_rotations_4d = False
ob_camera.empty_display_type = 'ARROWS'
ob_camera.color = (0.0, 0.0, 0.0, 0.0)
ob_camera.display_type = 'WIRE'
ob_camera.lineart.crease_threshold = 0.0
ob_olho_001.location = (0.0, 0.0, 0.0)
ob_olho_002.location = (0.0, 0.0, 0.0)
ob_corredorcarne.location = (0.0, 0.0, 0.0)
_m = ob_corredorcarne.modifiers.new('Auto Smooth', 'NODES')
_m.node_group = ng_auto_smooth
_gi = [s.identifier for s in ng_auto_smooth.interface.items_tree if s.item_type == 'SOCKET' and s.in_out == 'INPUT']
_m[_gi[1]] = 0.5236  # Angle
ob_corredorgenerico.location = (0.0, 0.0, 0.0)

# ---- collection membership
col_collection.objects.link(ob_light)
col_collection.objects.link(ob_camera)
col_collection.objects.link(ob_olho_001)
col_collection.objects.link(ob_olho_002)
col_laterais.objects.link(ob_corredorcarne)
col_laterais.objects.link(ob_corredorgenerico)

# ---- scene / render settings (as saved in the file)
scene.camera = ob_camera
scene.frame_start = 1; scene.frame_end = 250; scene.frame_set(2)
scene.render.engine = 'CYCLES'
scene.cycles.use_denoising = False
scene.cycles.samples = 128
scene.cycles.sampling_pattern = 'TABULATED_SOBOL'
scene.cycles.use_adaptive_sampling = False
scene.cycles.use_light_tree = False
scene.cycles.bake_type = 'DIFFUSE'
scene.view_settings.view_transform = 'Filmic'
bpy.context.view_layer.update()
